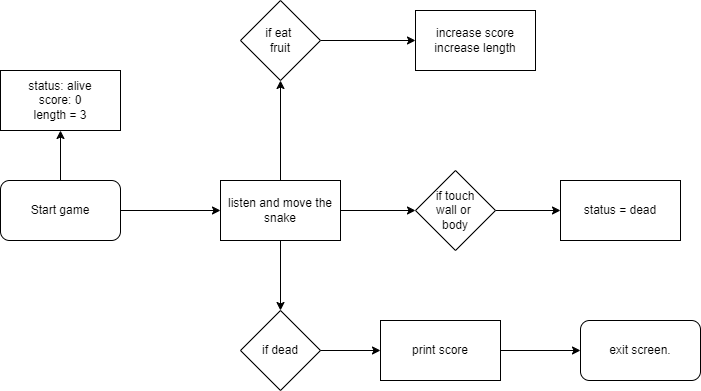

The diagram above was exported from draw.io. Its source (the exported page's mxGraphModel, read from the mxfile embedded in the PNG):
<mxGraphModel dx="1393" dy="801" grid="1" gridSize="10" guides="1" tooltips="1" connect="1" arrows="1" fold="1" page="1" pageScale="1" pageWidth="850" pageHeight="1100" background="#ffffff" math="0" shadow="0">
  <root>
    <mxCell id="0" />
    <mxCell id="1" parent="0" />
    <mxCell id="474_k73Lv67bu15EWKIe-4" value="" style="edgeStyle=orthogonalEdgeStyle;rounded=0;orthogonalLoop=1;jettySize=auto;html=1;" edge="1" parent="1" source="474_k73Lv67bu15EWKIe-2" target="474_k73Lv67bu15EWKIe-3">
      <mxGeometry relative="1" as="geometry" />
    </mxCell>
    <mxCell id="474_k73Lv67bu15EWKIe-11" value="" style="edgeStyle=orthogonalEdgeStyle;rounded=0;orthogonalLoop=1;jettySize=auto;html=1;" edge="1" parent="1" source="474_k73Lv67bu15EWKIe-2" target="474_k73Lv67bu15EWKIe-10">
      <mxGeometry relative="1" as="geometry" />
    </mxCell>
    <mxCell id="474_k73Lv67bu15EWKIe-2" value="Start game" style="rounded=1;whiteSpace=wrap;html=1;" vertex="1" parent="1">
      <mxGeometry x="10" y="290" width="120" height="60" as="geometry" />
    </mxCell>
    <mxCell id="474_k73Lv67bu15EWKIe-9" value="" style="edgeStyle=orthogonalEdgeStyle;rounded=0;orthogonalLoop=1;jettySize=auto;html=1;" edge="1" parent="1" source="474_k73Lv67bu15EWKIe-3" target="474_k73Lv67bu15EWKIe-8">
      <mxGeometry relative="1" as="geometry" />
    </mxCell>
    <mxCell id="474_k73Lv67bu15EWKIe-19" value="" style="edgeStyle=orthogonalEdgeStyle;rounded=0;orthogonalLoop=1;jettySize=auto;html=1;" edge="1" parent="1" source="474_k73Lv67bu15EWKIe-3" target="474_k73Lv67bu15EWKIe-18">
      <mxGeometry relative="1" as="geometry" />
    </mxCell>
    <mxCell id="474_k73Lv67bu15EWKIe-23" value="" style="edgeStyle=orthogonalEdgeStyle;rounded=0;orthogonalLoop=1;jettySize=auto;html=1;" edge="1" parent="1" source="474_k73Lv67bu15EWKIe-3" target="474_k73Lv67bu15EWKIe-22">
      <mxGeometry relative="1" as="geometry" />
    </mxCell>
    <mxCell id="474_k73Lv67bu15EWKIe-3" value="listen and move the snake" style="rounded=0;whiteSpace=wrap;html=1;" vertex="1" parent="1">
      <mxGeometry x="230" y="290" width="120" height="60" as="geometry" />
    </mxCell>
    <mxCell id="474_k73Lv67bu15EWKIe-13" value="" style="edgeStyle=orthogonalEdgeStyle;rounded=0;orthogonalLoop=1;jettySize=auto;html=1;" edge="1" parent="1" source="474_k73Lv67bu15EWKIe-8" target="474_k73Lv67bu15EWKIe-12">
      <mxGeometry relative="1" as="geometry">
        <Array as="points">
          <mxPoint x="590" y="320" />
          <mxPoint x="590" y="320" />
        </Array>
      </mxGeometry>
    </mxCell>
    <mxCell id="474_k73Lv67bu15EWKIe-8" value="if touch&lt;div&gt;wall or&amp;nbsp;&lt;/div&gt;&lt;div&gt;body&lt;/div&gt;" style="rhombus;whiteSpace=wrap;html=1;rounded=0;" vertex="1" parent="1">
      <mxGeometry x="425" y="280" width="80" height="80" as="geometry" />
    </mxCell>
    <mxCell id="474_k73Lv67bu15EWKIe-10" value="status: alive&lt;br&gt;score: 0&lt;div&gt;length = 3&lt;/div&gt;" style="whiteSpace=wrap;html=1;rounded=0;" vertex="1" parent="1">
      <mxGeometry x="10" y="180" width="120" height="60" as="geometry" />
    </mxCell>
    <mxCell id="474_k73Lv67bu15EWKIe-12" value="status = dead" style="whiteSpace=wrap;html=1;rounded=0;" vertex="1" parent="1">
      <mxGeometry x="570" y="290" width="120" height="60" as="geometry" />
    </mxCell>
    <mxCell id="474_k73Lv67bu15EWKIe-21" value="" style="edgeStyle=orthogonalEdgeStyle;rounded=0;orthogonalLoop=1;jettySize=auto;html=1;" edge="1" parent="1" source="474_k73Lv67bu15EWKIe-18" target="474_k73Lv67bu15EWKIe-20">
      <mxGeometry relative="1" as="geometry" />
    </mxCell>
    <mxCell id="474_k73Lv67bu15EWKIe-18" value="if eat&amp;nbsp;&lt;div&gt;fruit&lt;/div&gt;" style="rhombus;whiteSpace=wrap;html=1;rounded=0;" vertex="1" parent="1">
      <mxGeometry x="250" y="110" width="80" height="80" as="geometry" />
    </mxCell>
    <mxCell id="474_k73Lv67bu15EWKIe-20" value="increase score&lt;div&gt;increase length&lt;/div&gt;" style="whiteSpace=wrap;html=1;rounded=0;" vertex="1" parent="1">
      <mxGeometry x="425" y="120" width="120" height="60" as="geometry" />
    </mxCell>
    <mxCell id="474_k73Lv67bu15EWKIe-25" value="" style="edgeStyle=orthogonalEdgeStyle;rounded=0;orthogonalLoop=1;jettySize=auto;html=1;" edge="1" parent="1" source="474_k73Lv67bu15EWKIe-22" target="474_k73Lv67bu15EWKIe-24">
      <mxGeometry relative="1" as="geometry" />
    </mxCell>
    <mxCell id="474_k73Lv67bu15EWKIe-22" value="if dead" style="rhombus;whiteSpace=wrap;html=1;rounded=0;" vertex="1" parent="1">
      <mxGeometry x="250" y="420" width="80" height="80" as="geometry" />
    </mxCell>
    <mxCell id="474_k73Lv67bu15EWKIe-27" value="" style="edgeStyle=orthogonalEdgeStyle;rounded=0;orthogonalLoop=1;jettySize=auto;html=1;" edge="1" parent="1" source="474_k73Lv67bu15EWKIe-24" target="474_k73Lv67bu15EWKIe-26">
      <mxGeometry relative="1" as="geometry" />
    </mxCell>
    <mxCell id="474_k73Lv67bu15EWKIe-24" value="print score" style="rounded=0;whiteSpace=wrap;html=1;" vertex="1" parent="1">
      <mxGeometry x="390" y="430" width="120" height="60" as="geometry" />
    </mxCell>
    <mxCell id="474_k73Lv67bu15EWKIe-26" value="exit screen." style="whiteSpace=wrap;html=1;rounded=1;" vertex="1" parent="1">
      <mxGeometry x="590" y="430" width="120" height="60" as="geometry" />
    </mxCell>
  </root>
</mxGraphModel>